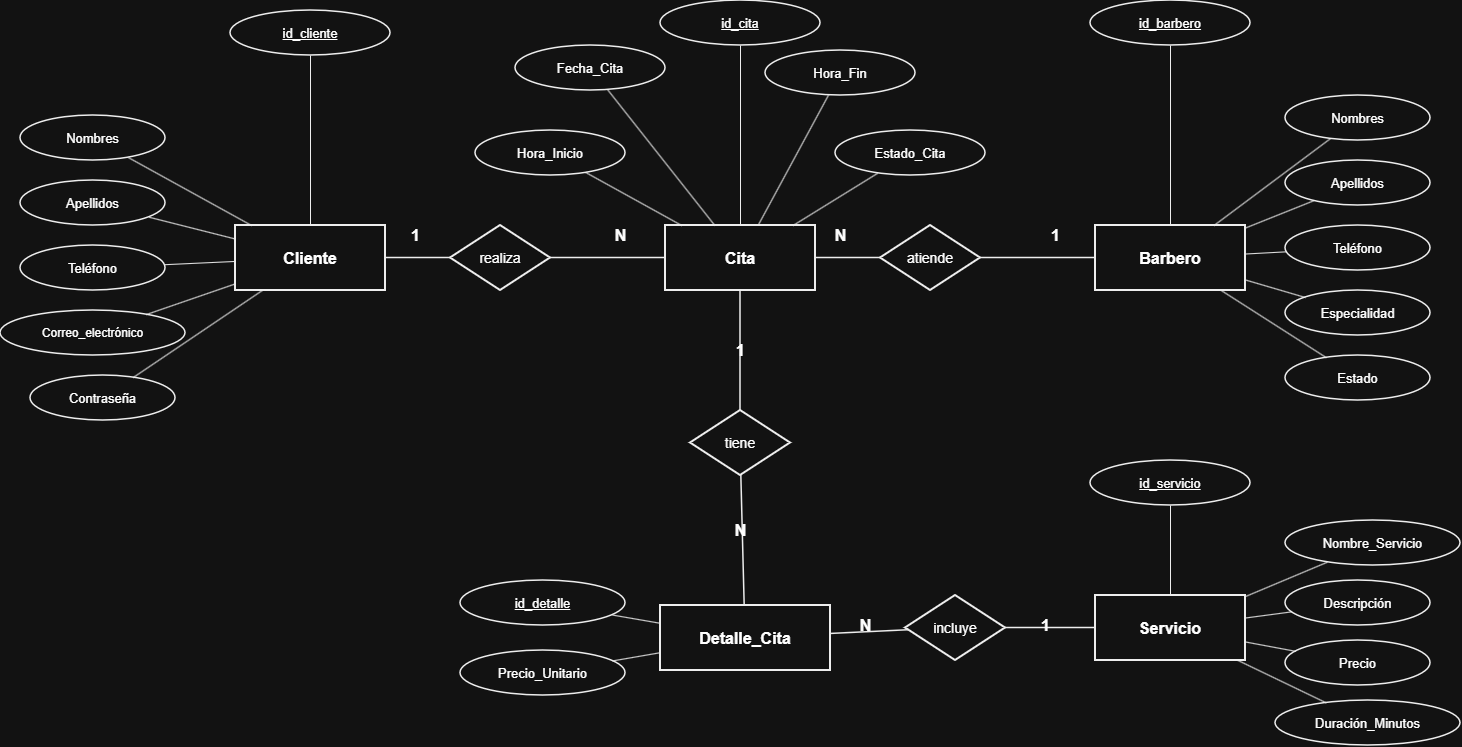

The diagram above was exported from draw.io. Its source (the exported page's mxGraphModel, read from the mxfile embedded in the PNG):
<mxGraphModel dx="1510" dy="809" grid="1" gridSize="10" guides="1" tooltips="1" connect="1" arrows="1" fold="1" page="1" pageScale="1" pageWidth="1600" pageHeight="1000" math="0" shadow="0">
  <root>
    <mxCell id="0" />
    <mxCell id="1" parent="0" />
    <mxCell id="cliente" parent="1" style="rounded=0;whiteSpace=wrap;html=1;fillColor=#ffffff;strokeColor=#000000;strokeWidth=2;fontStyle=1;fontSize=16;" value="Cliente" vertex="1">
      <mxGeometry height="65" width="150" x="250" y="330" as="geometry" />
    </mxCell>
    <mxCell id="cita" parent="1" style="rounded=0;whiteSpace=wrap;html=1;fillColor=#ffffff;strokeColor=#000000;strokeWidth=2;fontStyle=1;fontSize=16;" value="Cita" vertex="1">
      <mxGeometry height="65" width="150" x="680" y="330" as="geometry" />
    </mxCell>
    <mxCell id="barbero" parent="1" style="rounded=0;whiteSpace=wrap;html=1;fillColor=#ffffff;strokeColor=#000000;strokeWidth=2;fontStyle=1;fontSize=16;" value="Barbero" vertex="1">
      <mxGeometry height="65" width="150" x="1110" y="330" as="geometry" />
    </mxCell>
    <mxCell id="detalle" parent="1" style="rounded=0;whiteSpace=wrap;html=1;fillColor=#ffffff;strokeColor=#000000;strokeWidth=2;fontStyle=1;fontSize=16;" value="Detalle_Cita" vertex="1">
      <mxGeometry height="65" width="170" x="675" y="710" as="geometry" />
    </mxCell>
    <mxCell id="servicio" parent="1" style="rounded=0;whiteSpace=wrap;html=1;fillColor=#ffffff;strokeColor=#000000;strokeWidth=2;fontStyle=1;fontSize=16;" value="Servicio" vertex="1">
      <mxGeometry height="65" width="150" x="1110" y="700" as="geometry" />
    </mxCell>
    <mxCell id="r_realiza" parent="1" style="rhombus;whiteSpace=wrap;html=1;fillColor=#ffffff;strokeColor=#000000;strokeWidth=2;fontSize=14;" value="realiza" vertex="1">
      <mxGeometry height="65" width="100" x="465" y="330" as="geometry" />
    </mxCell>
    <mxCell id="r_atiende" parent="1" style="rhombus;whiteSpace=wrap;html=1;fillColor=#ffffff;strokeColor=#000000;strokeWidth=2;fontSize=14;" value="atiende" vertex="1">
      <mxGeometry height="65" width="100" x="895" y="330" as="geometry" />
    </mxCell>
    <mxCell id="r_tiene" parent="1" style="rhombus;whiteSpace=wrap;html=1;fillColor=#ffffff;strokeColor=#000000;strokeWidth=2;fontSize=14;" value="tiene" vertex="1">
      <mxGeometry height="65" width="100" x="705" y="515" as="geometry" />
    </mxCell>
    <mxCell id="r_incluye" parent="1" style="rhombus;whiteSpace=wrap;html=1;fillColor=#ffffff;strokeColor=#000000;strokeWidth=2;fontSize=14;" value="incluye" vertex="1">
      <mxGeometry height="65" width="100" x="920" y="700" as="geometry" />
    </mxCell>
    <mxCell id="cl_pk" parent="1" style="ellipse;whiteSpace=wrap;html=1;fillColor=#ffffff;strokeColor=#000000;strokeWidth=1.5;fontSize=13;" value="&lt;u&gt;id_cliente&lt;/u&gt;" vertex="1">
      <mxGeometry height="45" width="160" x="245" y="115" as="geometry" />
    </mxCell>
    <mxCell id="cl_nom" parent="1" style="ellipse;whiteSpace=wrap;html=1;fillColor=#ffffff;strokeColor=#000000;strokeWidth=1.5;fontSize=13;" value="Nombres" vertex="1">
      <mxGeometry height="45" width="145" x="35" y="220" as="geometry" />
    </mxCell>
    <mxCell id="cl_ape" parent="1" style="ellipse;whiteSpace=wrap;html=1;fillColor=#ffffff;strokeColor=#000000;strokeWidth=1.5;fontSize=13;" value="Apellidos" vertex="1">
      <mxGeometry height="45" width="145" x="35" y="285" as="geometry" />
    </mxCell>
    <mxCell id="cl_tel" parent="1" style="ellipse;whiteSpace=wrap;html=1;fillColor=#ffffff;strokeColor=#000000;strokeWidth=1.5;fontSize=13;" value="Teléfono" vertex="1">
      <mxGeometry height="45" width="145" x="35" y="350" as="geometry" />
    </mxCell>
    <mxCell id="cl_cor" parent="1" style="ellipse;whiteSpace=wrap;html=1;fillColor=#ffffff;strokeColor=#000000;strokeWidth=1.5;fontSize=12;" value="Correo_electrónico" vertex="1">
      <mxGeometry height="45" width="185" x="15" y="415" as="geometry" />
    </mxCell>
    <mxCell id="cl_con" parent="1" style="ellipse;whiteSpace=wrap;html=1;fillColor=#ffffff;strokeColor=#000000;strokeWidth=1.5;fontSize=13;" value="Contraseña" vertex="1">
      <mxGeometry height="45" width="145" x="45" y="480" as="geometry" />
    </mxCell>
    <mxCell id="ci_pk" parent="1" style="ellipse;whiteSpace=wrap;html=1;fillColor=#ffffff;strokeColor=#000000;strokeWidth=1.5;fontSize=13;" value="&lt;u&gt;id_cita&lt;/u&gt;" vertex="1">
      <mxGeometry height="45" width="160" x="675" y="105" as="geometry" />
    </mxCell>
    <mxCell id="ci_fecha" parent="1" style="ellipse;whiteSpace=wrap;html=1;fillColor=#ffffff;strokeColor=#000000;strokeWidth=1.5;fontSize=13;" value="Fecha_Cita" vertex="1">
      <mxGeometry height="45" width="150" x="530" y="150" as="geometry" />
    </mxCell>
    <mxCell id="ci_hi" parent="1" style="ellipse;whiteSpace=wrap;html=1;fillColor=#ffffff;strokeColor=#000000;strokeWidth=1.5;fontSize=13;" value="Hora_Inicio" vertex="1">
      <mxGeometry height="45" width="150" x="490" y="235" as="geometry" />
    </mxCell>
    <mxCell id="ci_hf" parent="1" style="ellipse;whiteSpace=wrap;html=1;fillColor=#ffffff;strokeColor=#000000;strokeWidth=1.5;fontSize=13;" value="Hora_Fin" vertex="1">
      <mxGeometry height="45" width="150" x="780" y="155" as="geometry" />
    </mxCell>
    <mxCell id="ci_est" parent="1" style="ellipse;whiteSpace=wrap;html=1;fillColor=#ffffff;strokeColor=#000000;strokeWidth=1.5;fontSize=13;" value="Estado_Cita" vertex="1">
      <mxGeometry height="45" width="150" x="850" y="235" as="geometry" />
    </mxCell>
    <mxCell id="ba_pk" parent="1" style="ellipse;whiteSpace=wrap;html=1;fillColor=#ffffff;strokeColor=#000000;strokeWidth=1.5;fontSize=13;" value="&lt;u&gt;id_barbero&lt;/u&gt;" vertex="1">
      <mxGeometry height="45" width="160" x="1105" y="105" as="geometry" />
    </mxCell>
    <mxCell id="ba_nom" parent="1" style="ellipse;whiteSpace=wrap;html=1;fillColor=#ffffff;strokeColor=#000000;strokeWidth=1.5;fontSize=13;" value="Nombres" vertex="1">
      <mxGeometry height="45" width="145" x="1300" y="200" as="geometry" />
    </mxCell>
    <mxCell id="ba_ape" parent="1" style="ellipse;whiteSpace=wrap;html=1;fillColor=#ffffff;strokeColor=#000000;strokeWidth=1.5;fontSize=13;" value="Apellidos" vertex="1">
      <mxGeometry height="45" width="145" x="1300" y="265" as="geometry" />
    </mxCell>
    <mxCell id="ba_tel" parent="1" style="ellipse;whiteSpace=wrap;html=1;fillColor=#ffffff;strokeColor=#000000;strokeWidth=1.5;fontSize=13;" value="Teléfono" vertex="1">
      <mxGeometry height="45" width="145" x="1300" y="330" as="geometry" />
    </mxCell>
    <mxCell id="ba_esp" parent="1" style="ellipse;whiteSpace=wrap;html=1;fillColor=#ffffff;strokeColor=#000000;strokeWidth=1.5;fontSize=13;" value="Especialidad" vertex="1">
      <mxGeometry height="45" width="145" x="1300" y="395" as="geometry" />
    </mxCell>
    <mxCell id="ba_est" parent="1" style="ellipse;whiteSpace=wrap;html=1;fillColor=#ffffff;strokeColor=#000000;strokeWidth=1.5;fontSize=13;" value="Estado" vertex="1">
      <mxGeometry height="45" width="145" x="1300" y="460" as="geometry" />
    </mxCell>
    <mxCell id="de_pk" parent="1" style="ellipse;whiteSpace=wrap;html=1;fillColor=#ffffff;strokeColor=#000000;strokeWidth=1.5;fontSize=13;" value="&lt;u&gt;id_detalle&lt;/u&gt;" vertex="1">
      <mxGeometry height="45" width="165" x="475" y="685" as="geometry" />
    </mxCell>
    <mxCell id="de_precio" parent="1" style="ellipse;whiteSpace=wrap;html=1;fillColor=#ffffff;strokeColor=#000000;strokeWidth=1.5;fontSize=13;" value="Precio_Unitario" vertex="1">
      <mxGeometry height="45" width="165" x="475" y="755" as="geometry" />
    </mxCell>
    <mxCell id="se_pk" parent="1" style="ellipse;whiteSpace=wrap;html=1;fillColor=#ffffff;strokeColor=#000000;strokeWidth=1.5;fontSize=13;" value="&lt;u&gt;id_servicio&lt;/u&gt;" vertex="1">
      <mxGeometry height="45" width="160" x="1105" y="565" as="geometry" />
    </mxCell>
    <mxCell id="se_nom" parent="1" style="ellipse;whiteSpace=wrap;html=1;fillColor=#ffffff;strokeColor=#000000;strokeWidth=1.5;fontSize=13;" value="Nombre_Servicio" vertex="1">
      <mxGeometry height="45" width="175" x="1300" y="625" as="geometry" />
    </mxCell>
    <mxCell id="se_desc" parent="1" style="ellipse;whiteSpace=wrap;html=1;fillColor=#ffffff;strokeColor=#000000;strokeWidth=1.5;fontSize=13;" value="Descripción" vertex="1">
      <mxGeometry height="45" width="145" x="1300" y="685" as="geometry" />
    </mxCell>
    <mxCell id="se_pre" parent="1" style="ellipse;whiteSpace=wrap;html=1;fillColor=#ffffff;strokeColor=#000000;strokeWidth=1.5;fontSize=13;" value="Precio" vertex="1">
      <mxGeometry height="45" width="145" x="1300" y="745" as="geometry" />
    </mxCell>
    <mxCell id="se_dur" parent="1" style="ellipse;whiteSpace=wrap;html=1;fillColor=#ffffff;strokeColor=#000000;strokeWidth=1.5;fontSize=13;" value="Duración_Minutos" vertex="1">
      <mxGeometry height="45" width="185" x="1290" y="805" as="geometry" />
    </mxCell>
    <mxCell id="e_cl_r" edge="1" parent="1" source="cliente" style="endArrow=none;html=1;strokeColor=#000000;strokeWidth=1.5;" target="r_realiza">
      <mxGeometry relative="1" as="geometry" />
    </mxCell>
    <mxCell id="e_r_ci" edge="1" parent="1" source="r_realiza" style="endArrow=none;html=1;strokeColor=#000000;strokeWidth=1.5;" target="cita">
      <mxGeometry relative="1" as="geometry" />
    </mxCell>
    <mxCell id="e_ci_rba" edge="1" parent="1" source="cita" style="endArrow=none;html=1;strokeColor=#000000;strokeWidth=1.5;" target="r_atiende">
      <mxGeometry relative="1" as="geometry" />
    </mxCell>
    <mxCell id="e_r_ba" edge="1" parent="1" source="r_atiende" style="endArrow=none;html=1;strokeColor=#000000;strokeWidth=1.5;" target="barbero">
      <mxGeometry relative="1" as="geometry" />
    </mxCell>
    <mxCell id="e_ci_rt" edge="1" parent="1" source="cita" style="endArrow=none;html=1;strokeColor=#000000;strokeWidth=1.5;" target="r_tiene">
      <mxGeometry relative="1" as="geometry" />
    </mxCell>
    <mxCell id="e_rt_de" edge="1" parent="1" source="r_tiene" style="endArrow=none;html=1;strokeColor=#000000;strokeWidth=1.5;" target="detalle">
      <mxGeometry relative="1" as="geometry" />
    </mxCell>
    <mxCell id="e_de_ri" edge="1" parent="1" source="detalle" style="endArrow=none;html=1;strokeColor=#000000;strokeWidth=1.5;" target="r_incluye">
      <mxGeometry relative="1" as="geometry" />
    </mxCell>
    <mxCell id="e_ri_se" edge="1" parent="1" source="r_incluye" style="endArrow=none;html=1;strokeColor=#000000;strokeWidth=1.5;" target="servicio">
      <mxGeometry relative="1" as="geometry" />
    </mxCell>
    <mxCell id="card1" parent="1" style="text;html=1;strokeColor=none;fillColor=none;align=center;verticalAlign=middle;fontStyle=1;fontSize=16;" value="1" vertex="1">
      <mxGeometry height="30" width="30" x="415" y="325" as="geometry" />
    </mxCell>
    <mxCell id="card2" parent="1" style="text;html=1;strokeColor=none;fillColor=none;align=center;verticalAlign=middle;fontStyle=1;fontSize=16;" value="N" vertex="1">
      <mxGeometry height="30" width="30" x="620" y="325" as="geometry" />
    </mxCell>
    <mxCell id="card3" parent="1" style="text;html=1;strokeColor=none;fillColor=none;align=center;verticalAlign=middle;fontStyle=1;fontSize=16;" value="N" vertex="1">
      <mxGeometry height="30" width="30" x="840" y="325" as="geometry" />
    </mxCell>
    <mxCell id="card4" parent="1" style="text;html=1;strokeColor=none;fillColor=none;align=center;verticalAlign=middle;fontStyle=1;fontSize=16;" value="1" vertex="1">
      <mxGeometry height="30" width="30" x="1055" y="325" as="geometry" />
    </mxCell>
    <mxCell id="card5" parent="1" style="text;html=1;strokeColor=none;fillColor=none;align=center;verticalAlign=middle;fontStyle=1;fontSize=16;" value="1" vertex="1">
      <mxGeometry height="30" width="30" x="740" y="440" as="geometry" />
    </mxCell>
    <mxCell id="card6" parent="1" style="text;html=1;strokeColor=none;fillColor=none;align=center;verticalAlign=middle;fontStyle=1;fontSize=16;" value="N" vertex="1">
      <mxGeometry height="30" width="30" x="740" y="620" as="geometry" />
    </mxCell>
    <mxCell id="card7" parent="1" style="text;html=1;strokeColor=none;fillColor=none;align=center;verticalAlign=middle;fontStyle=1;fontSize=16;" value="N" vertex="1">
      <mxGeometry height="30" width="30" x="865" y="715" as="geometry" />
    </mxCell>
    <mxCell id="card8" parent="1" style="text;html=1;strokeColor=none;fillColor=none;align=center;verticalAlign=middle;fontStyle=1;fontSize=16;" value="1" vertex="1">
      <mxGeometry height="30" width="30" x="1045" y="715" as="geometry" />
    </mxCell>
    <mxCell id="a1" edge="1" parent="1" source="cliente" style="endArrow=none;html=1;strokeColor=#000000;" target="cl_pk">
      <mxGeometry relative="1" as="geometry" />
    </mxCell>
    <mxCell id="a2" edge="1" parent="1" source="cliente" style="endArrow=none;html=1;strokeColor=#000000;" target="cl_nom">
      <mxGeometry relative="1" as="geometry" />
    </mxCell>
    <mxCell id="a3" edge="1" parent="1" source="cliente" style="endArrow=none;html=1;strokeColor=#000000;" target="cl_ape">
      <mxGeometry relative="1" as="geometry" />
    </mxCell>
    <mxCell id="a4" edge="1" parent="1" source="cliente" style="endArrow=none;html=1;strokeColor=#000000;" target="cl_tel">
      <mxGeometry relative="1" as="geometry" />
    </mxCell>
    <mxCell id="a5" edge="1" parent="1" source="cliente" style="endArrow=none;html=1;strokeColor=#000000;" target="cl_cor">
      <mxGeometry relative="1" as="geometry" />
    </mxCell>
    <mxCell id="a6" edge="1" parent="1" source="cliente" style="endArrow=none;html=1;strokeColor=#000000;" target="cl_con">
      <mxGeometry relative="1" as="geometry" />
    </mxCell>
    <mxCell id="a7" edge="1" parent="1" source="cita" style="endArrow=none;html=1;strokeColor=#000000;" target="ci_pk">
      <mxGeometry relative="1" as="geometry" />
    </mxCell>
    <mxCell id="a8" edge="1" parent="1" source="cita" style="endArrow=none;html=1;strokeColor=#000000;" target="ci_fecha">
      <mxGeometry relative="1" as="geometry" />
    </mxCell>
    <mxCell id="a9" edge="1" parent="1" source="cita" style="endArrow=none;html=1;strokeColor=#000000;" target="ci_hi">
      <mxGeometry relative="1" as="geometry" />
    </mxCell>
    <mxCell id="a10" edge="1" parent="1" source="cita" style="endArrow=none;html=1;strokeColor=#000000;" target="ci_hf">
      <mxGeometry relative="1" as="geometry" />
    </mxCell>
    <mxCell id="a11" edge="1" parent="1" source="cita" style="endArrow=none;html=1;strokeColor=#000000;" target="ci_est">
      <mxGeometry relative="1" as="geometry" />
    </mxCell>
    <mxCell id="a12" edge="1" parent="1" source="barbero" style="endArrow=none;html=1;strokeColor=#000000;" target="ba_pk">
      <mxGeometry relative="1" as="geometry" />
    </mxCell>
    <mxCell id="a13" edge="1" parent="1" source="barbero" style="endArrow=none;html=1;strokeColor=#000000;" target="ba_nom">
      <mxGeometry relative="1" as="geometry" />
    </mxCell>
    <mxCell id="a14" edge="1" parent="1" source="barbero" style="endArrow=none;html=1;strokeColor=#000000;" target="ba_ape">
      <mxGeometry relative="1" as="geometry" />
    </mxCell>
    <mxCell id="a15" edge="1" parent="1" source="barbero" style="endArrow=none;html=1;strokeColor=#000000;" target="ba_tel">
      <mxGeometry relative="1" as="geometry" />
    </mxCell>
    <mxCell id="a16" edge="1" parent="1" source="barbero" style="endArrow=none;html=1;strokeColor=#000000;" target="ba_esp">
      <mxGeometry relative="1" as="geometry" />
    </mxCell>
    <mxCell id="a17" edge="1" parent="1" source="barbero" style="endArrow=none;html=1;strokeColor=#000000;" target="ba_est">
      <mxGeometry relative="1" as="geometry" />
    </mxCell>
    <mxCell id="a18" edge="1" parent="1" source="detalle" style="endArrow=none;html=1;strokeColor=#000000;" target="de_pk">
      <mxGeometry relative="1" as="geometry" />
    </mxCell>
    <mxCell id="a19" edge="1" parent="1" source="detalle" style="endArrow=none;html=1;strokeColor=#000000;" target="de_precio">
      <mxGeometry relative="1" as="geometry" />
    </mxCell>
    <mxCell id="a20" edge="1" parent="1" source="servicio" style="endArrow=none;html=1;strokeColor=#000000;" target="se_pk">
      <mxGeometry relative="1" as="geometry" />
    </mxCell>
    <mxCell id="a21" edge="1" parent="1" source="servicio" style="endArrow=none;html=1;strokeColor=#000000;" target="se_nom">
      <mxGeometry relative="1" as="geometry" />
    </mxCell>
    <mxCell id="a22" edge="1" parent="1" source="servicio" style="endArrow=none;html=1;strokeColor=#000000;" target="se_desc">
      <mxGeometry relative="1" as="geometry" />
    </mxCell>
    <mxCell id="a23" edge="1" parent="1" source="servicio" style="endArrow=none;html=1;strokeColor=#000000;" target="se_pre">
      <mxGeometry relative="1" as="geometry" />
    </mxCell>
    <mxCell id="a24" edge="1" parent="1" source="servicio" style="endArrow=none;html=1;strokeColor=#000000;" target="se_dur">
      <mxGeometry relative="1" as="geometry" />
    </mxCell>
  </root>
</mxGraphModel>